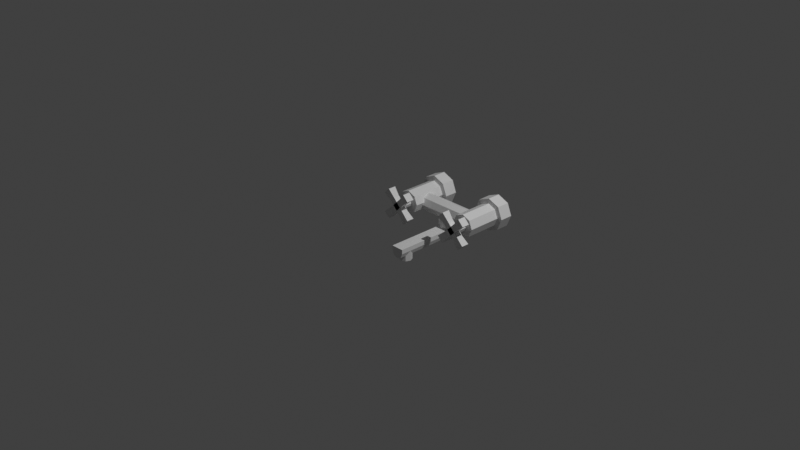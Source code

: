 # Source: multidecor_bathroom_tap_with_side_flaps.blend  (saved by Blender 3.0.42; exported with 4.5.12 LTS)
import bpy
from mathutils import Matrix  # noqa: F401  (used for matrix-valued properties, if any)

bpy.ops.wm.read_factory_settings(use_empty=True)
scene = bpy.context.scene
scene.name = 'Scene'

# ---- collections
col_collection = bpy.data.collections.new('Collection'); scene.collection.children.link(col_collection)

# ---- materials (node trees are filled in below, after node groups)
mat_material_001 = bpy.data.materials.new('Material.001')
mat_material_001.use_transparent_shadow = False
mat_material_010 = bpy.data.materials.new('Material.010')
mat_material_010.use_transparent_shadow = False
mat_material_011 = bpy.data.materials.new('Material.011')
mat_material_011.use_transparent_shadow = False
mat_material_012 = bpy.data.materials.new('Material.012')
mat_material_012.use_transparent_shadow = False
mat_material_013 = bpy.data.materials.new('Material.013')
mat_material_013.use_transparent_shadow = False

# ---- material node trees
mat_material_001.use_nodes = True; mat_material_001.node_tree.nodes.clear()
_N = mat_material_001.node_tree.nodes; _L = mat_material_001.node_tree.links
n0 = _N.new('ShaderNodeBsdfPrincipled'); n0.name = 'Principled BSDF'; n0.location = (10, 300)
n0.distribution = 'GGX'
n0.subsurface_method = 'RANDOM_WALK_SKIN'
n0.inputs[3].default_value = 1.45
n0.inputs[27].default_value = (0.0, 0.0, 0.0, 1.0)
n0.inputs[28].default_value = 1.0
n1 = _N.new('ShaderNodeOutputMaterial'); n1.name = 'Material Output'; n1.location = (300, 300)
_L.new(n0.outputs[0], n1.inputs[0])
n1.is_active_output = True
mat_material_010.use_nodes = True; mat_material_010.node_tree.nodes.clear()
_N = mat_material_010.node_tree.nodes; _L = mat_material_010.node_tree.links
n0 = _N.new('ShaderNodeBsdfPrincipled'); n0.name = 'Principled BSDF'; n0.location = (10, 300)
n0.distribution = 'GGX'
n0.subsurface_method = 'RANDOM_WALK_SKIN'
n0.inputs[3].default_value = 1.45
n0.inputs[27].default_value = (0.0, 0.0, 0.0, 1.0)
n0.inputs[28].default_value = 1.0
n1 = _N.new('ShaderNodeOutputMaterial'); n1.name = 'Material Output'; n1.location = (300, 300)
_L.new(n0.outputs[0], n1.inputs[0])
n1.is_active_output = True
mat_material_011.use_nodes = True; mat_material_011.node_tree.nodes.clear()
_N = mat_material_011.node_tree.nodes; _L = mat_material_011.node_tree.links
n0 = _N.new('ShaderNodeBsdfPrincipled'); n0.name = 'Principled BSDF'; n0.location = (10, 300)
n0.distribution = 'GGX'
n0.subsurface_method = 'RANDOM_WALK_SKIN'
n0.inputs[3].default_value = 1.45
n0.inputs[27].default_value = (0.0, 0.0, 0.0, 1.0)
n0.inputs[28].default_value = 1.0
n1 = _N.new('ShaderNodeOutputMaterial'); n1.name = 'Material Output'; n1.location = (300, 300)
_L.new(n0.outputs[0], n1.inputs[0])
n1.is_active_output = True
mat_material_012.use_nodes = True; mat_material_012.node_tree.nodes.clear()
_N = mat_material_012.node_tree.nodes; _L = mat_material_012.node_tree.links
n0 = _N.new('ShaderNodeBsdfPrincipled'); n0.name = 'Principled BSDF'; n0.location = (10, 300)
n0.distribution = 'GGX'
n0.subsurface_method = 'RANDOM_WALK_SKIN'
n0.inputs[3].default_value = 1.45
n0.inputs[27].default_value = (0.0, 0.0, 0.0, 1.0)
n0.inputs[28].default_value = 1.0
n1 = _N.new('ShaderNodeOutputMaterial'); n1.name = 'Material Output'; n1.location = (300, 300)
_L.new(n0.outputs[0], n1.inputs[0])
n1.is_active_output = True
mat_material_013.use_nodes = True; mat_material_013.node_tree.nodes.clear()
_N = mat_material_013.node_tree.nodes; _L = mat_material_013.node_tree.links
n0 = _N.new('ShaderNodeBsdfPrincipled'); n0.name = 'Principled BSDF'; n0.location = (10, 300)
n0.distribution = 'GGX'
n0.subsurface_method = 'RANDOM_WALK_SKIN'
n0.inputs[3].default_value = 1.45
n0.inputs[27].default_value = (0.0, 0.0, 0.0, 1.0)
n0.inputs[28].default_value = 1.0
n1 = _N.new('ShaderNodeOutputMaterial'); n1.name = 'Material Output'; n1.location = (300, 300)
_L.new(n0.outputs[0], n1.inputs[0])
n1.is_active_output = True

# ---- world
world_world = bpy.data.worlds.new('World'); scene.world = world_world
world_world.use_nodes = True; world_world.node_tree.nodes.clear()
_N = world_world.node_tree.nodes; _L = world_world.node_tree.links
n0 = _N.new('ShaderNodeOutputWorld'); n0.name = 'World Output'; n0.location = (300, 300)
n1 = _N.new('ShaderNodeBackground'); n1.name = 'Background'; n1.location = (10, 300)
n1.inputs[0].default_value = (0.05088, 0.05088, 0.05088, 1.0)
_L.new(n1.outputs[0], n0.inputs[0])
n0.is_active_output = True
world_world.color = (0.05088, 0.05088, 0.05088)
world_world.use_sun_shadow = False
world_world.sun_shadow_jitter_overblur = 0.0

# ---- cameras
cam_camera = bpy.data.cameras.new('Camera')
cam_camera.clip_end = 100.0
cam_camera.ortho_scale = 7.314

# ---- lights
light_light = bpy.data.lights.new('Light', 'POINT')
light_light.transmission_factor = 0.0
light_light.energy = 1000.0
light_light.shadow_soft_size = 0.1
light_light.shadow_maximum_resolution = 0.006
light_light.use_absolute_resolution = True

# ---- meshes
me_sphere_001 = bpy.data.meshes.new('Sphere.001')
me_sphere_001.from_pydata([(0.07, 0.09346, -0.3743), (0.0495, 0.04396, -0.3743), (0.05047, 0.6662, -0.4234), (0.05047, -0.02654, -0.4234), (1.316e-08, 0.6662, -0.4443), (-0.0495, 0.143, -0.4893), (0.0495, 0.143, -0.4893), (0.07, 0.09346, -0.4893), (-0.05047, 0.6662, -0.4234), (-0.05047, -0.02654, -0.4234), (-0.07138, -0.02654, -0.3729), (-0.07138, 0.6662, -0.3729), (-0.07, 0.09346, -0.3743), (-0.07, 0.09346, -0.4893), (-0.0495, 0.143, -0.3743), (0.07138, -0.02654, -0.3229), (0.07138, 0.6662, -0.3229), (-0.07138, 0.6662, -0.3229), (2.561e-09, 0.1635, -0.3743), (2.561e-09, 0.1635, -0.4893), (0.0495, 0.143, -0.3743), (-0.07138, -0.02654, -0.3229), (0.07138, 0.6662, -0.3729), (0.0495, 0.04396, -0.4893), (-7.454e-09, 0.02346, -0.3743), (-7.454e-09, 0.02346, -0.4893), (-0.0495, 0.04396, -0.3743), (-0.0495, 0.04396, -0.4893), (0.07138, -0.02654, -0.3729), (-1.712e-08, -0.02654, -0.4443), (-0.4, 0.9006, 0.07178), (-0.2696, 0.9006, 0.01775), (-0.4, 0.9006, -0.2971), (-0.5304, 0.9006, -0.2431), (-0.2156, 0.9006, -0.1127), (-0.5844, 0.9006, -0.1127), (-0.5304, 0.9006, 0.01775), (-0.2696, 0.9006, -0.2431), (-0.3635, 0.4113, -0.07615), (-0.4, 0.4113, -0.06102), (-0.4365, 0.4113, -0.07615), (-0.3484, 0.4113, -0.1127), (-0.4, 0.4113, -0.1643), (-0.3635, 0.4113, -0.1492), (-0.4516, 0.4113, -0.1127), (-0.4365, 0.4113, -0.1492), (-0.4, 1.051, 0.07178), (-0.2696, 1.051, 0.01775), (-0.4, 1.051, -0.2971), (-0.5304, 1.051, -0.2431), (-0.2156, 1.051, -0.1127), (-0.5844, 1.051, -0.1127), (-0.5304, 1.051, 0.01775), (-0.2696, 1.051, -0.2431), (-0.3635, 0.5113, -0.1492), (-0.4365, 0.5113, -0.07615), (-0.4516, 0.5113, -0.1127), (-0.3484, 0.5113, -0.1127), (-0.4365, 0.5113, -0.1492), (-0.4, 0.5113, -0.1643), (-0.3635, 0.5113, -0.07615), (-0.4, 0.5113, -0.06102), (-2.235e-08, 0.6406, -0.2127), (-0.3087, 0.6406, -0.2127), (-2.235e-08, 0.7113, -0.242), (-0.3087, 0.7113, -0.242), (-2.235e-08, 0.782, -0.2127), (-0.3087, 0.782, -0.2127), (-2.235e-08, 0.8113, -0.142), (-0.3087, 0.8113, -0.142), (-1.118e-08, 0.8113, -0.4443), (-1.118e-08, 0.8113, -0.142), (0.07071, 0.782, -0.4443), (0.07071, 0.782, -0.142), (0.1, 0.7113, -0.4443), (0.1, 0.7113, -0.142), (0.07071, 0.6406, -0.4443), (0.07071, 0.6406, -0.142), (-1.992e-08, 0.6113, -0.4443), (-1.992e-08, 0.6113, -0.142), (-0.07071, 0.6406, -0.4443), (-0.07071, 0.6406, -0.142), (-0.1, 0.7113, -0.4443), (-0.1, 0.7113, -0.142), (-0.07071, 0.782, -0.4443), (-0.07071, 0.782, -0.142), (-0.4, 0.9006, 0.01644), (-0.3087, 0.9006, -0.02137), (-0.4, 0.9006, -0.2418), (-0.4913, 0.9006, -0.204), (-0.2709, 0.9006, -0.1127), (-0.5291, 0.9006, -0.1127), (-0.4913, 0.9006, -0.02137), (-0.3087, 0.9006, -0.204), (-0.4, 0.5113, 0.01644), (-0.3087, 0.5113, -0.02137), (-0.4, 0.5113, -0.2418), (-0.4913, 0.5113, -0.204), (-0.2709, 0.5113, -0.1127), (-0.5291, 0.5113, -0.1127), (-0.4913, 0.5113, -0.02137), (-0.3087, 0.5113, -0.204), (-0.3087, 0.6113, -0.142), (-2.235e-08, 0.6113, -0.142), (-0.3087, 0.6406, -0.07125), (-2.235e-08, 0.6406, -0.07125), (-0.3087, 0.7113, -0.04196), (-7.451e-09, 0.7113, -0.04196), (-0.3087, 0.782, -0.07125), (-2.235e-08, 0.782, -0.07125), (-0.5732, 0.3303, -0.2223), (-0.2904, 0.3303, 0.06057), (-0.5732, 0.4203, -0.2223), (-0.2904, 0.4203, 0.06057), (-0.5096, 0.3303, -0.2859), (-0.2268, 0.3303, -0.003069), (-0.5096, 0.4203, -0.2859), (-0.2268, 0.4203, -0.003069), (-0.4962, 0.3393, -0.1579), (-0.3547, 0.3393, -0.0165), (-0.3547, 0.4113, -0.0165), (-0.4962, 0.4113, -0.1579), (-0.3038, 0.4113, -0.06742), (-0.4453, 0.4113, -0.2088), (-0.3038, 0.3393, -0.06742), (-0.4453, 0.3393, -0.2088), (-0.5096, 0.3303, 0.06057), (-0.2268, 0.3303, -0.2223), (-0.5096, 0.4203, 0.06057), (-0.2268, 0.4203, -0.2223), (-0.5732, 0.3303, -0.003069), (-0.2904, 0.3303, -0.2859), (-0.5732, 0.4203, -0.003069), (-0.2904, 0.4203, -0.2859), (-0.4453, 0.3393, -0.0165), (-0.3038, 0.3393, -0.1579), (-0.3038, 0.4113, -0.1579), (-0.4453, 0.4113, -0.0165), (-0.3547, 0.4113, -0.2088), (-0.4962, 0.4113, -0.06742), (-0.3547, 0.3393, -0.2088), (-0.4962, 0.3393, -0.06742), (0.4, 0.9006, 0.07178), (0.2696, 0.9006, 0.01775), (0.4, 0.9006, -0.2971), (0.5304, 0.9006, -0.2431), (0.2156, 0.9006, -0.1127), (0.5844, 0.9006, -0.1127), (0.5304, 0.9006, 0.01775), (0.2696, 0.9006, -0.2431), (0.3635, 0.4113, -0.07615), (0.4, 0.4113, -0.06102), (0.4365, 0.4113, -0.07615), (0.3484, 0.4113, -0.1127), (0.4, 0.4113, -0.1643), (0.3635, 0.4113, -0.1492), (0.4516, 0.4113, -0.1127), (0.4365, 0.4113, -0.1492), (0.4, 1.051, 0.07178), (0.2696, 1.051, 0.01775), (0.4, 1.051, -0.2971), (0.5304, 1.051, -0.2431), (0.2156, 1.051, -0.1127), (0.5844, 1.051, -0.1127), (0.5304, 1.051, 0.01775), (0.2696, 1.051, -0.2431), (0.3635, 0.5113, -0.1492), (0.4365, 0.5113, -0.07615), (0.4516, 0.5113, -0.1127), (0.3484, 0.5113, -0.1127), (0.4365, 0.5113, -0.1492), (0.4, 0.5113, -0.1643), (0.3635, 0.5113, -0.07615), (0.4, 0.5113, -0.06102), (-1.863e-08, 0.6406, -0.2127), (0.3087, 0.6406, -0.2127), (-1.863e-08, 0.7113, -0.242), (0.3087, 0.7113, -0.242), (-1.863e-08, 0.782, -0.2127), (0.3087, 0.782, -0.2127), (-1.863e-08, 0.8113, -0.142), (0.3087, 0.8113, -0.142), (0.4, 0.9006, 0.01644), (0.3087, 0.9006, -0.02137), (0.4, 0.9006, -0.2418), (0.4913, 0.9006, -0.204), (0.2709, 0.9006, -0.1127), (0.5291, 0.9006, -0.1127), (0.4913, 0.9006, -0.02137), (0.3087, 0.9006, -0.204), (0.4, 0.5113, 0.01644), (0.3087, 0.5113, -0.02137), (0.4, 0.5113, -0.2418), (0.4913, 0.5113, -0.204), (0.2709, 0.5113, -0.1127), (0.5291, 0.5113, -0.1127), (0.4913, 0.5113, -0.02137), (0.3087, 0.5113, -0.204), (0.3087, 0.6113, -0.142), (-1.863e-08, 0.6113, -0.142), (0.3087, 0.6406, -0.07125), (-1.863e-08, 0.6406, -0.07125), (0.3087, 0.7113, -0.04196), (-3.353e-08, 0.7113, -0.04196), (0.3087, 0.782, -0.07125), (-1.863e-08, 0.782, -0.07125), (0.5732, 0.3303, -0.2223), (0.2904, 0.3303, 0.06057), (0.5732, 0.4203, -0.2223), (0.2904, 0.4203, 0.06057), (0.5096, 0.3303, -0.2859), (0.2268, 0.3303, -0.003069), (0.5096, 0.4203, -0.2859), (0.2268, 0.4203, -0.003069), (0.4962, 0.3393, -0.1579), (0.3547, 0.3393, -0.0165), (0.3547, 0.4113, -0.0165), (0.4962, 0.4113, -0.1579), (0.3038, 0.4113, -0.06742), (0.4453, 0.4113, -0.2088), (0.3038, 0.3393, -0.06742), (0.4453, 0.3393, -0.2088), (0.5096, 0.3303, 0.06057), (0.2268, 0.3303, -0.2223), (0.5096, 0.4203, 0.06057), (0.2268, 0.4203, -0.2223), (0.5732, 0.3303, -0.003069), (0.2904, 0.3303, -0.2859), (0.5732, 0.4203, -0.003069), (0.2904, 0.4203, -0.2859), (0.4453, 0.3393, -0.0165), (0.3038, 0.3393, -0.1579), (0.3038, 0.4113, -0.1579), (0.4453, 0.4113, -0.0165), (0.3547, 0.4113, -0.2088), (0.4962, 0.4113, -0.06742), (0.3547, 0.3393, -0.2088), (0.4962, 0.3393, -0.06742)], [], [(23, 7, 0), (1, 23, 0), (3, 22, 28), (2, 22, 3), (29, 2, 3), (4, 2, 29), (19, 5, 14), (18, 19, 14), (9, 4, 29), (8, 4, 9), (7, 6, 20), (0, 7, 20), (10, 8, 9), (11, 8, 10), (6, 13, 19), (7, 13, 6), (5, 13, 12), (14, 5, 12), (6, 19, 18), (20, 6, 18), (25, 23, 1), (24, 25, 1), (27, 25, 24), (26, 27, 24), (13, 27, 26), (12, 13, 26), (23, 13, 7), (10, 29, 28), (17, 21, 15, 16), (11, 10, 21, 17), (28, 22, 16, 15), (19, 13, 5), (13, 25, 27), (25, 13, 23), (10, 9, 29), (29, 3, 28), (28, 15, 21), (21, 10, 28), (34, 90, 93, 37), (48, 50, 53), (33, 49, 48, 32), (34, 50, 47, 31), (36, 52, 51, 35), (30, 46, 52, 36), (37, 53, 50, 34), (32, 48, 53, 37), (35, 51, 49, 33), (31, 47, 46, 30), (33, 89, 91, 35), (30, 86, 87, 31), (31, 87, 90, 34), (36, 92, 86, 30), (37, 93, 88, 32), (50, 46, 47), (46, 50, 52), (52, 50, 51), (51, 50, 49), (49, 50, 48), (56, 55, 40, 44), (58, 56, 44, 45), (59, 58, 45, 42), (57, 54, 43, 41), (55, 61, 39, 40), (104, 105, 107, 106), (102, 103, 105, 104), (63, 62, 103, 102), (65, 64, 62, 63), (67, 66, 64, 65), (69, 68, 66, 67), (70, 71, 73, 72), (72, 73, 75, 74), (74, 75, 77, 76), (76, 77, 79, 78), (78, 79, 81, 80), (80, 81, 83, 82), (82, 83, 85, 84), (84, 85, 71, 70), (76, 80, 84), (89, 97, 99, 91), (86, 94, 95, 87), (87, 95, 98, 90), (92, 100, 94, 86), (93, 101, 96, 88), (88, 96, 97, 89), (35, 91, 92, 36), (32, 88, 89, 33), (60, 57, 41, 38), (54, 59, 42, 43), (61, 60, 38, 39), (84, 70, 72), (72, 74, 76), (101, 100, 97), (90, 98, 101, 93), (91, 99, 100, 92), (106, 107, 109, 108), (108, 109, 68, 69), (119, 111, 113, 120), (120, 113, 117, 122), (122, 117, 115, 124), (124, 115, 111, 119), (112, 116, 114, 110), (117, 113, 111, 115), (114, 125, 118, 110), (125, 124, 119, 118), (116, 123, 125, 114), (123, 122, 124, 125), (112, 121, 123, 116), (121, 120, 122, 123), (110, 118, 121, 112), (118, 119, 120, 121), (135, 127, 129, 136), (136, 129, 133, 138), (138, 133, 131, 140), (140, 131, 127, 135), (128, 132, 130, 126), (133, 129, 127, 131), (130, 141, 134, 126), (141, 140, 135, 134), (132, 139, 141, 130), (139, 138, 140, 141), (128, 137, 139, 132), (137, 136, 138, 139), (126, 134, 137, 128), (134, 135, 136, 137), (76, 78, 80), (80, 82, 84), (84, 72, 76), (100, 95, 94), (95, 100, 98), (98, 100, 101), (101, 97, 96), (97, 100, 99), (146, 149, 189, 186), (160, 165, 162), (145, 144, 160, 161), (146, 143, 159, 162), (148, 147, 163, 164), (142, 148, 164, 158), (149, 146, 162, 165), (144, 149, 165, 160), (147, 145, 161, 163), (143, 142, 158, 159), (145, 147, 187, 185), (142, 143, 183, 182), (143, 146, 186, 183), (148, 142, 182, 188), (149, 144, 184, 189), (162, 159, 158), (158, 164, 162), (164, 163, 162), (163, 161, 162), (161, 160, 162), (168, 156, 152, 167), (170, 157, 156, 168), (171, 154, 157, 170), (169, 153, 155, 166), (167, 152, 151, 173), (200, 202, 203, 201), (198, 200, 201, 199), (175, 198, 199, 174), (177, 175, 174, 176), (179, 177, 176, 178), (181, 179, 178, 180), (185, 187, 195, 193), (182, 183, 191, 190), (183, 186, 194, 191), (188, 182, 190, 196), (189, 184, 192, 197), (184, 185, 193, 192), (147, 148, 188, 187), (144, 145, 185, 184), (172, 150, 153, 169), (166, 155, 154, 171), (173, 151, 150, 172), (197, 193, 196), (186, 189, 197, 194), (187, 188, 196, 195), (202, 204, 205, 203), (204, 181, 180, 205), (215, 216, 209, 207), (216, 218, 213, 209), (218, 220, 211, 213), (220, 215, 207, 211), (208, 206, 210, 212), (213, 211, 207, 209), (210, 206, 214, 221), (221, 214, 215, 220), (212, 210, 221, 219), (219, 221, 220, 218), (208, 212, 219, 217), (217, 219, 218, 216), (206, 208, 217, 214), (214, 217, 216, 215), (231, 232, 225, 223), (232, 234, 229, 225), (234, 236, 227, 229), (236, 231, 223, 227), (224, 222, 226, 228), (229, 227, 223, 225), (226, 222, 230, 237), (237, 230, 231, 236), (228, 226, 237, 235), (235, 237, 236, 234), (224, 228, 235, 233), (233, 235, 234, 232), (222, 224, 233, 230), (230, 233, 232, 231), (196, 190, 191), (191, 194, 196), (194, 197, 196), (197, 192, 193), (193, 195, 196)])
me_sphere_001.polygons.foreach_set('material_index', [2, 2, 2, 2, 2, 2, 2, 2, 2, 2, 2, 2, 2, 2, 2, 2, 2, 2, 2, 2, 2, 2, 2, 2, 2, 2, 2, 2, 2, 2, 2, 2, 2, 2, 2, 2, 2, 2, 2, 2, 2, 2, 2, 2, 2, 2, 2, 2, 2, 2, 2, 2, 2, 2, 2, 2, 2, 2, 2, 2, 2, 2, 2, 0, 0, 0, 0, 0, 0, 0, 0, 0, 0, 0, 0, 0, 0, 0, 2, 2, 2, 2, 2, 2, 2, 2, 2, 2, 2, 0, 0, 2, 2, 2, 0, 0, 0, 0, 0, 0, 0, 0, 0, 0, 0, 0, 0, 0, 0, 0, 0, 0, 0, 0, 0, 0, 0, 0, 0, 0, 0, 0, 0, 0, 0, 0, 0, 2, 2, 2, 2, 2, 2, 2, 2, 2, 2, 2, 2, 2, 2, 2, 2, 2, 2, 2, 2, 2, 2, 2, 2, 2, 2, 2, 2, 2, 2, 0, 0, 0, 0, 0, 0, 2, 2, 2, 2, 2, 2, 2, 2, 2, 2, 2, 2, 2, 2, 0, 0, 0, 0, 0, 0, 0, 0, 0, 0, 0, 0, 0, 0, 0, 0, 0, 0, 0, 0, 0, 0, 0, 0, 0, 0, 0, 0, 0, 0, 2, 2, 2, 2, 2])
_uv = me_sphere_001.uv_layers.new(name='UVMap')
_uv.uv.foreach_set('vector', [0.906, 0.1443, 0.906, 0.1704, 0.8498, 0.1704, 0.8498, 0.1443, 0.906, 0.1443, 0.8498, 0.1704, 0.000518, 0.4922, 0.3389, 0.5189, 0.000518, 0.5189, 0.3389, 0.4922, 0.3389, 0.5189, 0.000518, 0.4922, 0.000518, 0.4655, 0.3389, 0.4922, 0.000518, 0.4922, 0.3389, 0.4655, 0.3389, 0.4922, 0.000518, 0.4655, 0.906, 0.2228, 0.906, 0.2489, 0.8498, 0.2489, 0.8498, 0.2228, 0.906, 0.2228, 0.8498, 0.2489, 0.000518, 0.4388, 0.3389, 0.4655, 0.000518, 0.4655, 0.3389, 0.4388, 0.3389, 0.4655, 0.000518, 0.4388, 0.906, 0.1704, 0.906, 0.1966, 0.8498, 0.1966, 0.8498, 0.1704, 0.906, 0.1704, 0.8498, 0.1966, 0.000518, 0.4121, 0.3389, 0.4388, 0.000518, 0.4388, 0.3389, 0.4121, 0.3389, 0.4388, 0.000518, 0.4121, 0.4963, 0.9197, 0.4963, 0.8565, 0.5148, 0.9012, 0.4701, 0.9197, 0.4963, 0.8565, 0.4963, 0.9197, 0.906, 0.2489, 0.906, 0.2751, 0.8498, 0.2751, 0.8498, 0.2489, 0.906, 0.2489, 0.8498, 0.2751, 0.906, 0.1966, 0.906, 0.2228, 0.8498, 0.2228, 0.8498, 0.1966, 0.906, 0.1966, 0.8498, 0.2228, 0.906, 0.1181, 0.906, 0.1443, 0.8498, 0.1443, 0.8498, 0.1181, 0.906, 0.1181, 0.8498, 0.1443, 0.906, 0.3013, 0.906, 0.3274, 0.8498, 0.3274, 0.8498, 0.3013, 0.906, 0.3013, 0.8498, 0.3274, 0.906, 0.2751, 0.906, 0.3013, 0.8498, 0.3013, 0.8498, 0.2751, 0.906, 0.2751, 0.8498, 0.3013, 0.4516, 0.9012, 0.4963, 0.8565, 0.4701, 0.9197, 0.213, 0.7467, 0.2479, 0.7118, 0.2828, 0.7467, 0.5317, 0.8205, 0.5317, 0.4821, 0.6014, 0.4821, 0.6014, 0.8205, 0.3389, 0.4121, 0.000518, 0.4121, 0.000518, 0.3877, 0.3389, 0.3877, 0.000518, 0.5189, 0.3389, 0.5189, 0.3389, 0.5433, 0.000518, 0.5433, 0.5148, 0.9012, 0.4963, 0.8565, 0.5148, 0.875, 0.4963, 0.8565, 0.4516, 0.875, 0.4701, 0.8565, 0.4516, 0.875, 0.4963, 0.8565, 0.4516, 0.9012, 0.213, 0.7467, 0.2232, 0.7221, 0.2479, 0.7118, 0.2479, 0.7118, 0.2725, 0.7221, 0.2828, 0.7467, 0.2828, 0.7467, 0.2828, 0.7711, 0.213, 0.7711, 0.213, 0.7711, 0.213, 0.7467, 0.2828, 0.7467, 0.3345, 0.6621, 0.3095, 0.6517, 0.2754, 0.6858, 0.2857, 0.7108, 0.167, 0.7606, 0.1182, 0.8783, 0.167, 0.8296, 0.8488, 0.2074, 0.7755, 0.2074, 0.7755, 0.2763, 0.8488, 0.2763, 0.8488, 0.4386, 0.7755, 0.4386, 0.7755, 0.5075, 0.8488, 0.5075, 0.8488, 0.06947, 0.7755, 0.06947, 0.7755, 0.1384, 0.8488, 0.1384, 0.8488, 0.000518, 0.7755, 0.000518, 0.7755, 0.06947, 0.8488, 0.06947, 0.8488, 0.3696, 0.7755, 0.3696, 0.7755, 0.4386, 0.8488, 0.4386, 0.8488, 0.3006, 0.7755, 0.3006, 0.7755, 0.3696, 0.8488, 0.3696, 0.8488, 0.1384, 0.7755, 0.1384, 0.7755, 0.2074, 0.8488, 0.2074, 0.8488, 0.5075, 0.7755, 0.5075, 0.7755, 0.5765, 0.8488, 0.5765, 0.168, 0.6621, 0.193, 0.6517, 0.193, 0.6034, 0.168, 0.5931, 0.2857, 0.5443, 0.2754, 0.5693, 0.3095, 0.6034, 0.3345, 0.5931, 0.3345, 0.5931, 0.3095, 0.6034, 0.3095, 0.6517, 0.3345, 0.6621, 0.2168, 0.5443, 0.2271, 0.5693, 0.2754, 0.5693, 0.2857, 0.5443, 0.2857, 0.7108, 0.2754, 0.6858, 0.2271, 0.6858, 0.2168, 0.7108, 0.1182, 0.8783, 0.000518, 0.8296, 0.04928, 0.8783, 0.000518, 0.8296, 0.1182, 0.8783, 0.000518, 0.7606, 0.000518, 0.7606, 0.1182, 0.8783, 0.04928, 0.7118, 0.04928, 0.7118, 0.1182, 0.8783, 0.1182, 0.7118, 0.1182, 0.7118, 0.1182, 0.8783, 0.167, 0.7606, 0.8655, 0.996, 0.8655, 0.9767, 0.9144, 0.9767, 0.9144, 0.996, 0.8655, 0.8608, 0.8655, 0.8415, 0.9144, 0.8415, 0.9144, 0.8608, 0.8655, 0.8802, 0.8655, 0.8608, 0.9144, 0.8608, 0.9144, 0.8802, 0.8655, 0.9188, 0.8655, 0.8995, 0.9144, 0.8995, 0.9144, 0.9188, 0.8655, 0.9767, 0.8655, 0.9574, 0.9144, 0.9574, 0.9144, 0.9767, 0.6237, 0.338, 0.7745, 0.338, 0.7745, 0.3754, 0.6237, 0.3754, 0.6237, 0.3006, 0.7745, 0.3006, 0.7745, 0.338, 0.6237, 0.338, 0.6237, 0.5623, 0.7745, 0.5623, 0.7745, 0.5997, 0.6237, 0.5997, 0.6237, 0.525, 0.7745, 0.525, 0.7745, 0.5623, 0.6237, 0.5623, 0.6237, 0.4876, 0.7745, 0.4876, 0.7745, 0.525, 0.6237, 0.525, 0.6237, 0.4502, 0.7745, 0.4502, 0.7745, 0.4876, 0.6237, 0.4876, 0.3829, 0.6316, 0.5306, 0.6316, 0.5306, 0.669, 0.3829, 0.669, 0.3829, 0.669, 0.5306, 0.669, 0.5306, 0.7064, 0.3829, 0.7064, 0.3829, 0.7064, 0.5306, 0.7064, 0.5306, 0.7438, 0.3829, 0.7438, 0.3829, 0.7438, 0.5306, 0.7438, 0.5306, 0.7812, 0.3829, 0.7812, 0.3829, 0.4821, 0.5306, 0.4821, 0.5306, 0.5195, 0.3829, 0.5195, 0.3829, 0.5195, 0.5306, 0.5195, 0.5306, 0.5568, 0.3829, 0.5568, 0.3829, 0.5568, 0.5306, 0.5568, 0.5306, 0.5942, 0.3829, 0.5942, 0.3829, 0.5942, 0.5306, 0.5942, 0.5306, 0.6316, 0.3829, 0.6316, 0.6219, 0.8853, 0.5581, 0.9118, 0.5317, 0.8479, 0.3819, 0.3384, 0.1917, 0.3384, 0.1917, 0.3867, 0.3819, 0.3867, 0.3819, 0.09706, 0.1917, 0.09706, 0.1917, 0.1453, 0.3819, 0.1453, 0.3819, 0.1453, 0.1917, 0.1453, 0.1917, 0.1936, 0.3819, 0.1936, 0.3819, 0.04879, 0.1917, 0.04879, 0.1917, 0.09706, 0.3819, 0.09706, 0.3819, 0.2419, 0.1917, 0.2419, 0.1917, 0.2901, 0.3819, 0.2901, 0.3819, 0.2901, 0.1917, 0.2901, 0.1917, 0.3384, 0.3819, 0.3384, 0.168, 0.5931, 0.193, 0.6034, 0.2271, 0.5693, 0.2168, 0.5443, 0.2168, 0.7108, 0.2271, 0.6858, 0.193, 0.6517, 0.168, 0.6621, 0.8655, 0.9381, 0.8655, 0.9188, 0.9144, 0.9188, 0.9144, 0.9381, 0.8655, 0.8995, 0.8655, 0.8802, 0.9144, 0.8802, 0.9144, 0.8995, 0.8655, 0.9574, 0.8655, 0.9381, 0.9144, 0.9381, 0.9144, 0.9574, 0.5317, 0.8479, 0.5581, 0.8215, 0.5955, 0.8215, 0.5955, 0.8215, 0.6219, 0.8479, 0.6219, 0.8853, 0.7061, 0.7683, 0.6578, 0.8848, 0.7402, 0.8507, 0.3819, 0.1936, 0.1917, 0.1936, 0.1917, 0.2419, 0.3819, 0.2419, 0.3819, 0.000518, 0.1917, 0.0005181, 0.1917, 0.04879, 0.3819, 0.04879, 0.6237, 0.3754, 0.7745, 0.3754, 0.7745, 0.4128, 0.6237, 0.4128, 0.6237, 0.4128, 0.7745, 0.4128, 0.7745, 0.4502, 0.6237, 0.4502, 0.9501, 0.7475, 0.9545, 0.7965, 0.9105, 0.7965, 0.9149, 0.7475, 0.432, 0.2359, 0.3829, 0.2403, 0.3829, 0.1963, 0.432, 0.2007, 0.5831, 0.04956, 0.5787, 0.000518, 0.6227, 0.000518, 0.6183, 0.04956, 0.7457, 0.8173, 0.7413, 0.7683, 0.7852, 0.7683, 0.7808, 0.8173, 0.5787, 0.2403, 0.5787, 0.1963, 0.6227, 0.1963, 0.6227, 0.2403, 0.9105, 0.8405, 0.9105, 0.7965, 0.9545, 0.7965, 0.9545, 0.8405, 0.7413, 0.9641, 0.7457, 0.915, 0.7808, 0.915, 0.7852, 0.9641, 0.7457, 0.915, 0.7457, 0.8173, 0.7808, 0.8173, 0.7808, 0.915, 0.5787, 0.1963, 0.5831, 0.1473, 0.6183, 0.1473, 0.6227, 0.1963, 0.5831, 0.1473, 0.5831, 0.04956, 0.6183, 0.04956, 0.6183, 0.1473, 0.5787, 0.2403, 0.5297, 0.2359, 0.5297, 0.2007, 0.5787, 0.1963, 0.5297, 0.2359, 0.432, 0.2359, 0.432, 0.2007, 0.5297, 0.2007, 0.9545, 0.6008, 0.9501, 0.6498, 0.9149, 0.6498, 0.9105, 0.6008, 0.9501, 0.6498, 0.9501, 0.7475, 0.9149, 0.7475, 0.9149, 0.6498, 0.9051, 0.7915, 0.9095, 0.8405, 0.8655, 0.8405, 0.8699, 0.7915, 0.3038, 0.8961, 0.2548, 0.9005, 0.2548, 0.8565, 0.3038, 0.8609, 0.9442, 0.4215, 0.9398, 0.3724, 0.9838, 0.3724, 0.9794, 0.4215, 0.3751, 0.6911, 0.3795, 0.7401, 0.3355, 0.7401, 0.3399, 0.6911, 0.8655, 0.6447, 0.8655, 0.6008, 0.9095, 0.6008, 0.9095, 0.6447, 0.9398, 0.3724, 0.9398, 0.3285, 0.9838, 0.3285, 0.9838, 0.3724, 0.3795, 0.5443, 0.3751, 0.5934, 0.3399, 0.5934, 0.3355, 0.5443, 0.3751, 0.5934, 0.3751, 0.6911, 0.3399, 0.6911, 0.3399, 0.5934, 0.9398, 0.5682, 0.9442, 0.5192, 0.9794, 0.5192, 0.9838, 0.5682, 0.9442, 0.5192, 0.9442, 0.4215, 0.9794, 0.4215, 0.9794, 0.5192, 0.4506, 0.9005, 0.4015, 0.8961, 0.4015, 0.8609, 0.4506, 0.8565, 0.4015, 0.8961, 0.3038, 0.8961, 0.3038, 0.8609, 0.4015, 0.8609, 0.9095, 0.6447, 0.9051, 0.6938, 0.8699, 0.6938, 0.8655, 0.6447, 0.9051, 0.6938, 0.9051, 0.7915, 0.8699, 0.7915, 0.8699, 0.6938, 0.6219, 0.8853, 0.5955, 0.9118, 0.5581, 0.9118, 0.5581, 0.9118, 0.5317, 0.8853, 0.5317, 0.8479, 0.5317, 0.8479, 0.5955, 0.8215, 0.6219, 0.8853, 0.6578, 0.8848, 0.6237, 0.8024, 0.6237, 0.8507, 0.6237, 0.8024, 0.6578, 0.8848, 0.6578, 0.7683, 0.6578, 0.7683, 0.6578, 0.8848, 0.7061, 0.7683, 0.7061, 0.7683, 0.7402, 0.8507, 0.7402, 0.8024, 0.7402, 0.8507, 0.6578, 0.8848, 0.7061, 0.8848, 0.167, 0.6621, 0.167, 0.5931, 0.142, 0.6034, 0.142, 0.6517, 0.7902, 0.7185, 0.7902, 0.6495, 0.7414, 0.6008, 0.8645, 0.6697, 0.8645, 0.6008, 0.7912, 0.6008, 0.7912, 0.6697, 0.3927, 0.7822, 0.3237, 0.7822, 0.3237, 0.8555, 0.3927, 0.8555, 0.8645, 0.8076, 0.8645, 0.7387, 0.7912, 0.7387, 0.7912, 0.8076, 0.8645, 0.8766, 0.8645, 0.8076, 0.7912, 0.8076, 0.7912, 0.8766, 0.4617, 0.7822, 0.3927, 0.7822, 0.3927, 0.8555, 0.4617, 0.8555, 0.5306, 0.7822, 0.4617, 0.7822, 0.4617, 0.8555, 0.5306, 0.8555, 0.8645, 0.7387, 0.8645, 0.6697, 0.7912, 0.6697, 0.7912, 0.7387, 0.3237, 0.7822, 0.2548, 0.7822, 0.2548, 0.8555, 0.3237, 0.8555, 0.04928, 0.5443, 0.000518, 0.5931, 0.02549, 0.6034, 0.05962, 0.5693, 0.04928, 0.7108, 0.1182, 0.7108, 0.1079, 0.6858, 0.05962, 0.6858, 0.1182, 0.7108, 0.167, 0.6621, 0.142, 0.6517, 0.1079, 0.6858, 0.000518, 0.6621, 0.04928, 0.7108, 0.05962, 0.6858, 0.02549, 0.6517, 0.167, 0.5931, 0.1182, 0.5443, 0.1079, 0.5693, 0.142, 0.6034, 0.7414, 0.6008, 0.6725, 0.6008, 0.6237, 0.6495, 0.6237, 0.6495, 0.6237, 0.7185, 0.7414, 0.6008, 0.6237, 0.7185, 0.6725, 0.7672, 0.7414, 0.6008, 0.6725, 0.7672, 0.7414, 0.7672, 0.7414, 0.6008, 0.7414, 0.7672, 0.7902, 0.7185, 0.7414, 0.6008, 0.000518, 0.9282, 0.000518, 0.8794, 0.01983, 0.8794, 0.01983, 0.9282, 0.1357, 0.9282, 0.1357, 0.8794, 0.155, 0.8794, 0.155, 0.9282, 0.1164, 0.9282, 0.1164, 0.8794, 0.1357, 0.8794, 0.1357, 0.9282, 0.07775, 0.9282, 0.07775, 0.8794, 0.09706, 0.8794, 0.09706, 0.9282, 0.01983, 0.9282, 0.01983, 0.8794, 0.03913, 0.8794, 0.03913, 0.9282, 0.6237, 0.2622, 0.6237, 0.2248, 0.7745, 0.2248, 0.7745, 0.2622, 0.6237, 0.2996, 0.6237, 0.2622, 0.7745, 0.2622, 0.7745, 0.2996, 0.6237, 0.0379, 0.6237, 0.000518, 0.7745, 0.0005181, 0.7745, 0.0379, 0.6237, 0.07529, 0.6237, 0.0379, 0.7745, 0.0379, 0.7745, 0.07529, 0.6237, 0.1127, 0.6237, 0.07529, 0.7745, 0.07529, 0.7745, 0.1127, 0.6237, 0.1501, 0.6237, 0.1127, 0.7745, 0.1127, 0.7745, 0.1501, 0.1907, 0.04879, 0.1907, 0.000518, 0.0005182, 0.000518, 0.000518, 0.04879, 0.1907, 0.2901, 0.1907, 0.2419, 0.0005181, 0.2419, 0.0005181, 0.2901, 0.1907, 0.2419, 0.1907, 0.1936, 0.0005181, 0.1936, 0.0005181, 0.2419, 0.1907, 0.3384, 0.1907, 0.2901, 0.0005181, 0.2901, 0.0005181, 0.3384, 0.1907, 0.1453, 0.1907, 0.09706, 0.000518, 0.09706, 0.000518, 0.1453, 0.1907, 0.09706, 0.1907, 0.04879, 0.000518, 0.04879, 0.000518, 0.09706, 0.000518, 0.5931, 0.000518, 0.6621, 0.02549, 0.6517, 0.02549, 0.6034, 0.1182, 0.5443, 0.04928, 0.5443, 0.05962, 0.5693, 0.1079, 0.5693, 0.05844, 0.9282, 0.05844, 0.8794, 0.07775, 0.8794, 0.07775, 0.9282, 0.09706, 0.9282, 0.09706, 0.8794, 0.1164, 0.8794, 0.1164, 0.9282, 0.03913, 0.9282, 0.03913, 0.8794, 0.05844, 0.8794, 0.05844, 0.9282, 0.8498, 0.03465, 0.884, 0.1171, 0.9664, 0.08292, 0.1907, 0.1936, 0.1907, 0.1453, 0.000518, 0.1453, 0.0005181, 0.1936, 0.1907, 0.3867, 0.1907, 0.3384, 0.0005181, 0.3384, 0.0005181, 0.3867, 0.6237, 0.2248, 0.6237, 0.1874, 0.7745, 0.1874, 0.7745, 0.2248, 0.6237, 0.1874, 0.6237, 0.1501, 0.7745, 0.1501, 0.7745, 0.1874, 0.9344, 0.4215, 0.8992, 0.4215, 0.8948, 0.3724, 0.9388, 0.3724, 0.6183, 0.2903, 0.5831, 0.2903, 0.5787, 0.2413, 0.6227, 0.2413, 0.432, 0.4415, 0.432, 0.4766, 0.3829, 0.481, 0.3829, 0.4371, 0.9114, 0.2648, 0.9466, 0.2648, 0.951, 0.3139, 0.907, 0.3139, 0.6227, 0.4371, 0.6227, 0.481, 0.5787, 0.481, 0.5787, 0.4371, 0.8948, 0.3285, 0.9388, 0.3285, 0.9388, 0.3724, 0.8948, 0.3724, 0.907, 0.1181, 0.951, 0.1181, 0.9466, 0.1671, 0.9114, 0.1671, 0.9114, 0.1671, 0.9466, 0.1671, 0.9466, 0.2648, 0.9114, 0.2648, 0.5787, 0.4371, 0.5787, 0.481, 0.5297, 0.4766, 0.5297, 0.4415, 0.5297, 0.4415, 0.5297, 0.4766, 0.432, 0.4766, 0.432, 0.4415, 0.6227, 0.4371, 0.5787, 0.4371, 0.5831, 0.388, 0.6183, 0.388, 0.6183, 0.388, 0.5831, 0.388, 0.5831, 0.2903, 0.6183, 0.2903, 0.9388, 0.5682, 0.8948, 0.5682, 0.8992, 0.5192, 0.9344, 0.5192, 0.9344, 0.5192, 0.8992, 0.5192, 0.8992, 0.4215, 0.9344, 0.4215, 0.8894, 0.3775, 0.8542, 0.3775, 0.8498, 0.3285, 0.8938, 0.3285, 0.9951, 0.6498, 0.9599, 0.6498, 0.9555, 0.6008, 0.9995, 0.6008, 0.1724, 0.8586, 0.2076, 0.8586, 0.212, 0.9076, 0.168, 0.9076, 0.9916, 0.1671, 0.9564, 0.1671, 0.952, 0.1181, 0.996, 0.1181, 0.8498, 0.5243, 0.8938, 0.5243, 0.8938, 0.5682, 0.8498, 0.5682, 0.168, 0.9076, 0.212, 0.9076, 0.212, 0.9516, 0.168, 0.9516, 0.996, 0.3139, 0.952, 0.3139, 0.9564, 0.2648, 0.9916, 0.2648, 0.9916, 0.2648, 0.9564, 0.2648, 0.9564, 0.1671, 0.9916, 0.1671, 0.168, 0.7118, 0.212, 0.7118, 0.2076, 0.7609, 0.1724, 0.7609, 0.1724, 0.7609, 0.2076, 0.7609, 0.2076, 0.8586, 0.1724, 0.8586, 0.9995, 0.7965, 0.9555, 0.7965, 0.9599, 0.7475, 0.9951, 0.7475, 0.9951, 0.7475, 0.9599, 0.7475, 0.9599, 0.6498, 0.9951, 0.6498, 0.8938, 0.5243, 0.8498, 0.5243, 0.8542, 0.4752, 0.8894, 0.4752, 0.8894, 0.4752, 0.8542, 0.4752, 0.8542, 0.3775, 0.8894, 0.3775, 0.9664, 0.08292, 0.9664, 0.03465, 0.9322, 0.000518, 0.9322, 0.000518, 0.884, 0.000518, 0.9664, 0.08292, 0.884, 0.000518, 0.8498, 0.03465, 0.9664, 0.08292, 0.8498, 0.03465, 0.8498, 0.08292, 0.884, 0.1171, 0.884, 0.1171, 0.9322, 0.1171, 0.9664, 0.08292])
me_sphere_001.materials.append(mat_material_001)
me_sphere_001.materials.append(mat_material_010)
me_sphere_001.materials.append(mat_material_011)
me_sphere_001.materials.append(mat_material_012)
me_sphere_001.materials.append(mat_material_013)
me_sphere_001.use_remesh_fix_poles = True
me_sphere_001.use_remesh_preserve_attributes = False
me_sphere_001.update()

# ---- objects
ob_light = bpy.data.objects.new('Light', light_light)
ob_camera = bpy.data.objects.new('Camera', cam_camera)
ob_sphere_001 = bpy.data.objects.new('Sphere.001', me_sphere_001)

# ---- transforms, parenting, visibility, modifiers, constraints
ob_light.location = (4.076, 1.005, 5.904)
ob_light.rotation_euler = (0.6503, 0.05522, 1.866)
ob_light.lock_rotations_4d = False
ob_light.empty_display_type = 'ARROWS'
ob_light.color = (0.0, 0.0, 0.0, 0.0)
ob_light.lineart.crease_threshold = 0.0
ob_camera.location = (7.359, -6.926, 4.958)
ob_camera.rotation_euler = (1.109, 0.0, 0.8149)
ob_camera.lock_rotations_4d = False
ob_camera.empty_display_type = 'ARROWS'
ob_camera.color = (0.0, 0.0, 0.0, 0.0)
ob_camera.display_type = 'WIRE'
ob_camera.lineart.crease_threshold = 0.0
ob_sphere_001.location = (0.0, 0.0, 0.0)

# ---- collection membership
col_collection.objects.link(ob_light)
col_collection.objects.link(ob_camera)
col_collection.objects.link(ob_sphere_001)

# ---- scene / render settings (as saved in the file)
scene.camera = ob_camera
scene.frame_start = 1; scene.frame_end = 250; scene.frame_set(1)
scene.render.engine = 'BLENDER_EEVEE_NEXT'
scene.cycles.sampling_pattern = 'TABULATED_SOBOL'
scene.cycles.use_light_tree = False
scene.view_settings.view_transform = 'Standard'
bpy.context.view_layer.update()
